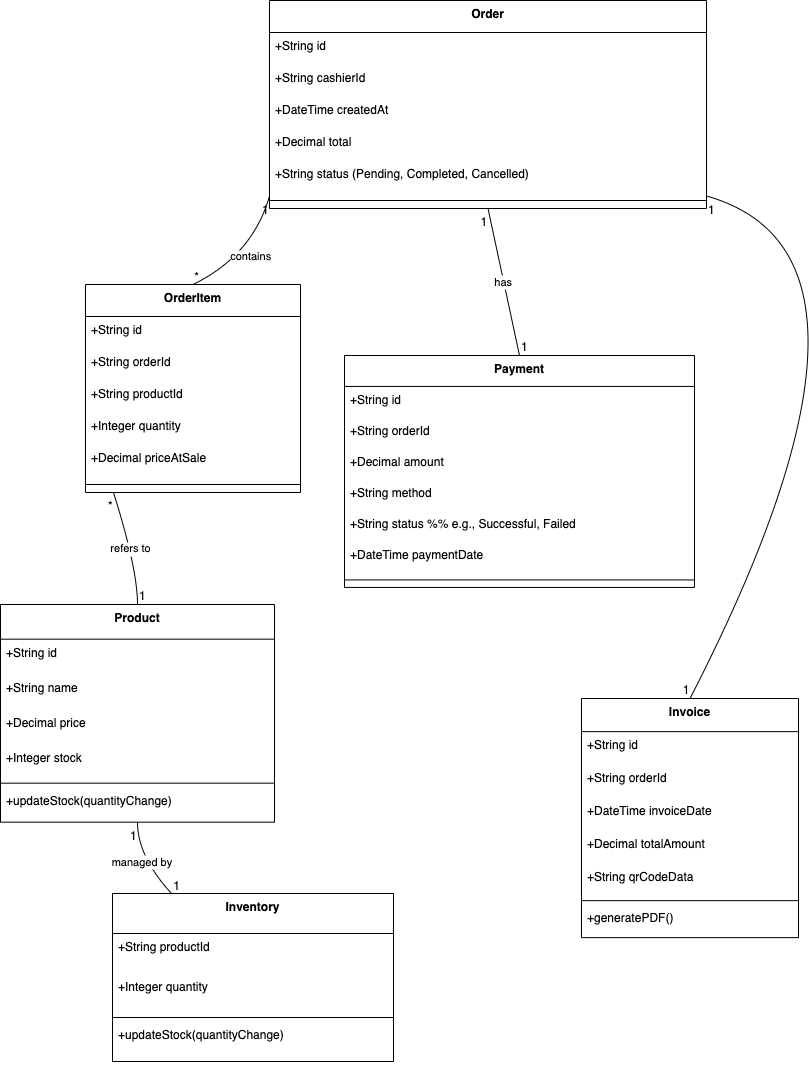

The diagram above was exported from draw.io. Its source (the exported page's mxGraphModel, read from the mxfile embedded in the PNG):
<mxGraphModel dx="1150" dy="878" grid="0" gridSize="10" guides="1" tooltips="1" connect="1" arrows="1" fold="1" page="1" pageScale="1" pageWidth="850" pageHeight="1100" math="0" shadow="0">
  <root>
    <mxCell id="0" />
    <mxCell id="1" parent="0" />
    <mxCell id="U11ye4LGFHX76Tuy5r0j-1" value="Product" style="swimlane;fontStyle=1;align=center;verticalAlign=top;childLayout=stackLayout;horizontal=1;startSize=34.666666666666664;horizontalStack=0;resizeParent=1;resizeParentMax=0;resizeLast=0;collapsible=0;marginBottom=0;" vertex="1" parent="1">
      <mxGeometry x="20" y="621" width="274" height="217.66666666666666" as="geometry" />
    </mxCell>
    <mxCell id="U11ye4LGFHX76Tuy5r0j-2" value="+String id" style="text;strokeColor=none;fillColor=none;align=left;verticalAlign=top;spacingLeft=4;spacingRight=4;overflow=hidden;rotatable=0;points=[[0,0.5],[1,0.5]];portConstraint=eastwest;" vertex="1" parent="U11ye4LGFHX76Tuy5r0j-1">
      <mxGeometry y="34.666666666666664" width="274" height="35" as="geometry" />
    </mxCell>
    <mxCell id="U11ye4LGFHX76Tuy5r0j-3" value="+String name" style="text;strokeColor=none;fillColor=none;align=left;verticalAlign=top;spacingLeft=4;spacingRight=4;overflow=hidden;rotatable=0;points=[[0,0.5],[1,0.5]];portConstraint=eastwest;" vertex="1" parent="U11ye4LGFHX76Tuy5r0j-1">
      <mxGeometry y="69.66666666666666" width="274" height="35" as="geometry" />
    </mxCell>
    <mxCell id="U11ye4LGFHX76Tuy5r0j-4" value="+Decimal price" style="text;strokeColor=none;fillColor=none;align=left;verticalAlign=top;spacingLeft=4;spacingRight=4;overflow=hidden;rotatable=0;points=[[0,0.5],[1,0.5]];portConstraint=eastwest;" vertex="1" parent="U11ye4LGFHX76Tuy5r0j-1">
      <mxGeometry y="104.66666666666666" width="274" height="35" as="geometry" />
    </mxCell>
    <mxCell id="U11ye4LGFHX76Tuy5r0j-5" value="+Integer stock" style="text;strokeColor=none;fillColor=none;align=left;verticalAlign=top;spacingLeft=4;spacingRight=4;overflow=hidden;rotatable=0;points=[[0,0.5],[1,0.5]];portConstraint=eastwest;" vertex="1" parent="U11ye4LGFHX76Tuy5r0j-1">
      <mxGeometry y="139.66666666666666" width="274" height="35" as="geometry" />
    </mxCell>
    <mxCell id="U11ye4LGFHX76Tuy5r0j-6" style="line;strokeWidth=1;fillColor=none;align=left;verticalAlign=middle;spacingTop=-1;spacingLeft=3;spacingRight=3;rotatable=0;labelPosition=right;points=[];portConstraint=eastwest;strokeColor=inherit;" vertex="1" parent="U11ye4LGFHX76Tuy5r0j-1">
      <mxGeometry y="174.66666666666666" width="274" height="8" as="geometry" />
    </mxCell>
    <mxCell id="U11ye4LGFHX76Tuy5r0j-7" value="+updateStock(quantityChange)" style="text;strokeColor=none;fillColor=none;align=left;verticalAlign=top;spacingLeft=4;spacingRight=4;overflow=hidden;rotatable=0;points=[[0,0.5],[1,0.5]];portConstraint=eastwest;" vertex="1" parent="U11ye4LGFHX76Tuy5r0j-1">
      <mxGeometry y="182.66666666666666" width="274" height="35" as="geometry" />
    </mxCell>
    <mxCell id="U11ye4LGFHX76Tuy5r0j-8" value="Order" style="swimlane;fontStyle=1;align=center;verticalAlign=top;childLayout=stackLayout;horizontal=1;startSize=32;horizontalStack=0;resizeParent=1;resizeParentMax=0;resizeLast=0;collapsible=0;marginBottom=0;" vertex="1" parent="1">
      <mxGeometry x="289" y="17" width="437" height="208" as="geometry" />
    </mxCell>
    <mxCell id="U11ye4LGFHX76Tuy5r0j-9" value="+String id" style="text;strokeColor=none;fillColor=none;align=left;verticalAlign=top;spacingLeft=4;spacingRight=4;overflow=hidden;rotatable=0;points=[[0,0.5],[1,0.5]];portConstraint=eastwest;" vertex="1" parent="U11ye4LGFHX76Tuy5r0j-8">
      <mxGeometry y="32" width="437" height="32" as="geometry" />
    </mxCell>
    <mxCell id="U11ye4LGFHX76Tuy5r0j-10" value="+String cashierId" style="text;strokeColor=none;fillColor=none;align=left;verticalAlign=top;spacingLeft=4;spacingRight=4;overflow=hidden;rotatable=0;points=[[0,0.5],[1,0.5]];portConstraint=eastwest;" vertex="1" parent="U11ye4LGFHX76Tuy5r0j-8">
      <mxGeometry y="64" width="437" height="32" as="geometry" />
    </mxCell>
    <mxCell id="U11ye4LGFHX76Tuy5r0j-11" value="+DateTime createdAt" style="text;strokeColor=none;fillColor=none;align=left;verticalAlign=top;spacingLeft=4;spacingRight=4;overflow=hidden;rotatable=0;points=[[0,0.5],[1,0.5]];portConstraint=eastwest;" vertex="1" parent="U11ye4LGFHX76Tuy5r0j-8">
      <mxGeometry y="96" width="437" height="32" as="geometry" />
    </mxCell>
    <mxCell id="U11ye4LGFHX76Tuy5r0j-12" value="+Decimal total" style="text;strokeColor=none;fillColor=none;align=left;verticalAlign=top;spacingLeft=4;spacingRight=4;overflow=hidden;rotatable=0;points=[[0,0.5],[1,0.5]];portConstraint=eastwest;" vertex="1" parent="U11ye4LGFHX76Tuy5r0j-8">
      <mxGeometry y="128" width="437" height="32" as="geometry" />
    </mxCell>
    <mxCell id="U11ye4LGFHX76Tuy5r0j-13" value="+String status (Pending, Completed, Cancelled)" style="text;strokeColor=none;fillColor=none;align=left;verticalAlign=top;spacingLeft=4;spacingRight=4;overflow=hidden;rotatable=0;points=[[0,0.5],[1,0.5]];portConstraint=eastwest;" vertex="1" parent="U11ye4LGFHX76Tuy5r0j-8">
      <mxGeometry y="160" width="437" height="32" as="geometry" />
    </mxCell>
    <mxCell id="U11ye4LGFHX76Tuy5r0j-14" style="line;strokeWidth=1;fillColor=none;align=left;verticalAlign=middle;spacingTop=-1;spacingLeft=3;spacingRight=3;rotatable=0;labelPosition=right;points=[];portConstraint=eastwest;strokeColor=inherit;" vertex="1" parent="U11ye4LGFHX76Tuy5r0j-8">
      <mxGeometry y="192" width="437" height="16" as="geometry" />
    </mxCell>
    <mxCell id="U11ye4LGFHX76Tuy5r0j-15" value="OrderItem" style="swimlane;fontStyle=1;align=center;verticalAlign=top;childLayout=stackLayout;horizontal=1;startSize=32;horizontalStack=0;resizeParent=1;resizeParentMax=0;resizeLast=0;collapsible=0;marginBottom=0;" vertex="1" parent="1">
      <mxGeometry x="105" y="301" width="215" height="208" as="geometry" />
    </mxCell>
    <mxCell id="U11ye4LGFHX76Tuy5r0j-16" value="+String id" style="text;strokeColor=none;fillColor=none;align=left;verticalAlign=top;spacingLeft=4;spacingRight=4;overflow=hidden;rotatable=0;points=[[0,0.5],[1,0.5]];portConstraint=eastwest;" vertex="1" parent="U11ye4LGFHX76Tuy5r0j-15">
      <mxGeometry y="32" width="215" height="32" as="geometry" />
    </mxCell>
    <mxCell id="U11ye4LGFHX76Tuy5r0j-17" value="+String orderId" style="text;strokeColor=none;fillColor=none;align=left;verticalAlign=top;spacingLeft=4;spacingRight=4;overflow=hidden;rotatable=0;points=[[0,0.5],[1,0.5]];portConstraint=eastwest;" vertex="1" parent="U11ye4LGFHX76Tuy5r0j-15">
      <mxGeometry y="64" width="215" height="32" as="geometry" />
    </mxCell>
    <mxCell id="U11ye4LGFHX76Tuy5r0j-18" value="+String productId" style="text;strokeColor=none;fillColor=none;align=left;verticalAlign=top;spacingLeft=4;spacingRight=4;overflow=hidden;rotatable=0;points=[[0,0.5],[1,0.5]];portConstraint=eastwest;" vertex="1" parent="U11ye4LGFHX76Tuy5r0j-15">
      <mxGeometry y="96" width="215" height="32" as="geometry" />
    </mxCell>
    <mxCell id="U11ye4LGFHX76Tuy5r0j-19" value="+Integer quantity" style="text;strokeColor=none;fillColor=none;align=left;verticalAlign=top;spacingLeft=4;spacingRight=4;overflow=hidden;rotatable=0;points=[[0,0.5],[1,0.5]];portConstraint=eastwest;" vertex="1" parent="U11ye4LGFHX76Tuy5r0j-15">
      <mxGeometry y="128" width="215" height="32" as="geometry" />
    </mxCell>
    <mxCell id="U11ye4LGFHX76Tuy5r0j-20" value="+Decimal priceAtSale" style="text;strokeColor=none;fillColor=none;align=left;verticalAlign=top;spacingLeft=4;spacingRight=4;overflow=hidden;rotatable=0;points=[[0,0.5],[1,0.5]];portConstraint=eastwest;" vertex="1" parent="U11ye4LGFHX76Tuy5r0j-15">
      <mxGeometry y="160" width="215" height="32" as="geometry" />
    </mxCell>
    <mxCell id="U11ye4LGFHX76Tuy5r0j-21" style="line;strokeWidth=1;fillColor=none;align=left;verticalAlign=middle;spacingTop=-1;spacingLeft=3;spacingRight=3;rotatable=0;labelPosition=right;points=[];portConstraint=eastwest;strokeColor=inherit;" vertex="1" parent="U11ye4LGFHX76Tuy5r0j-15">
      <mxGeometry y="192" width="215" height="16" as="geometry" />
    </mxCell>
    <mxCell id="U11ye4LGFHX76Tuy5r0j-22" value="Payment" style="swimlane;fontStyle=1;align=center;verticalAlign=top;childLayout=stackLayout;horizontal=1;startSize=30.933333333333334;horizontalStack=0;resizeParent=1;resizeParentMax=0;resizeLast=0;collapsible=0;marginBottom=0;" vertex="1" parent="1">
      <mxGeometry x="364" y="372" width="350" height="231.93333333333334" as="geometry" />
    </mxCell>
    <mxCell id="U11ye4LGFHX76Tuy5r0j-23" value="+String id" style="text;strokeColor=none;fillColor=none;align=left;verticalAlign=top;spacingLeft=4;spacingRight=4;overflow=hidden;rotatable=0;points=[[0,0.5],[1,0.5]];portConstraint=eastwest;" vertex="1" parent="U11ye4LGFHX76Tuy5r0j-22">
      <mxGeometry y="30.933333333333334" width="350" height="31" as="geometry" />
    </mxCell>
    <mxCell id="U11ye4LGFHX76Tuy5r0j-24" value="+String orderId" style="text;strokeColor=none;fillColor=none;align=left;verticalAlign=top;spacingLeft=4;spacingRight=4;overflow=hidden;rotatable=0;points=[[0,0.5],[1,0.5]];portConstraint=eastwest;" vertex="1" parent="U11ye4LGFHX76Tuy5r0j-22">
      <mxGeometry y="61.93333333333334" width="350" height="31" as="geometry" />
    </mxCell>
    <mxCell id="U11ye4LGFHX76Tuy5r0j-25" value="+Decimal amount" style="text;strokeColor=none;fillColor=none;align=left;verticalAlign=top;spacingLeft=4;spacingRight=4;overflow=hidden;rotatable=0;points=[[0,0.5],[1,0.5]];portConstraint=eastwest;" vertex="1" parent="U11ye4LGFHX76Tuy5r0j-22">
      <mxGeometry y="92.93333333333334" width="350" height="31" as="geometry" />
    </mxCell>
    <mxCell id="U11ye4LGFHX76Tuy5r0j-26" value="+String method" style="text;strokeColor=none;fillColor=none;align=left;verticalAlign=top;spacingLeft=4;spacingRight=4;overflow=hidden;rotatable=0;points=[[0,0.5],[1,0.5]];portConstraint=eastwest;" vertex="1" parent="U11ye4LGFHX76Tuy5r0j-22">
      <mxGeometry y="123.93333333333334" width="350" height="31" as="geometry" />
    </mxCell>
    <mxCell id="U11ye4LGFHX76Tuy5r0j-27" value="+String status %% e.g., Successful, Failed" style="text;strokeColor=none;fillColor=none;align=left;verticalAlign=top;spacingLeft=4;spacingRight=4;overflow=hidden;rotatable=0;points=[[0,0.5],[1,0.5]];portConstraint=eastwest;" vertex="1" parent="U11ye4LGFHX76Tuy5r0j-22">
      <mxGeometry y="154.93333333333334" width="350" height="31" as="geometry" />
    </mxCell>
    <mxCell id="U11ye4LGFHX76Tuy5r0j-28" value="+DateTime paymentDate" style="text;strokeColor=none;fillColor=none;align=left;verticalAlign=top;spacingLeft=4;spacingRight=4;overflow=hidden;rotatable=0;points=[[0,0.5],[1,0.5]];portConstraint=eastwest;" vertex="1" parent="U11ye4LGFHX76Tuy5r0j-22">
      <mxGeometry y="185.93333333333334" width="350" height="31" as="geometry" />
    </mxCell>
    <mxCell id="U11ye4LGFHX76Tuy5r0j-29" style="line;strokeWidth=1;fillColor=none;align=left;verticalAlign=middle;spacingTop=-1;spacingLeft=3;spacingRight=3;rotatable=0;labelPosition=right;points=[];portConstraint=eastwest;strokeColor=inherit;" vertex="1" parent="U11ye4LGFHX76Tuy5r0j-22">
      <mxGeometry y="216.93333333333334" width="350" height="15" as="geometry" />
    </mxCell>
    <mxCell id="U11ye4LGFHX76Tuy5r0j-30" value="Invoice" style="swimlane;fontStyle=1;align=center;verticalAlign=top;childLayout=stackLayout;horizontal=1;startSize=33.142857142857146;horizontalStack=0;resizeParent=1;resizeParentMax=0;resizeLast=0;collapsible=0;marginBottom=0;" vertex="1" parent="1">
      <mxGeometry x="601" y="715" width="217" height="239.14285714285714" as="geometry" />
    </mxCell>
    <mxCell id="U11ye4LGFHX76Tuy5r0j-31" value="+String id" style="text;strokeColor=none;fillColor=none;align=left;verticalAlign=top;spacingLeft=4;spacingRight=4;overflow=hidden;rotatable=0;points=[[0,0.5],[1,0.5]];portConstraint=eastwest;" vertex="1" parent="U11ye4LGFHX76Tuy5r0j-30">
      <mxGeometry y="33.142857142857146" width="217" height="33" as="geometry" />
    </mxCell>
    <mxCell id="U11ye4LGFHX76Tuy5r0j-32" value="+String orderId" style="text;strokeColor=none;fillColor=none;align=left;verticalAlign=top;spacingLeft=4;spacingRight=4;overflow=hidden;rotatable=0;points=[[0,0.5],[1,0.5]];portConstraint=eastwest;" vertex="1" parent="U11ye4LGFHX76Tuy5r0j-30">
      <mxGeometry y="66.14285714285714" width="217" height="33" as="geometry" />
    </mxCell>
    <mxCell id="U11ye4LGFHX76Tuy5r0j-33" value="+DateTime invoiceDate" style="text;strokeColor=none;fillColor=none;align=left;verticalAlign=top;spacingLeft=4;spacingRight=4;overflow=hidden;rotatable=0;points=[[0,0.5],[1,0.5]];portConstraint=eastwest;" vertex="1" parent="U11ye4LGFHX76Tuy5r0j-30">
      <mxGeometry y="99.14285714285714" width="217" height="33" as="geometry" />
    </mxCell>
    <mxCell id="U11ye4LGFHX76Tuy5r0j-34" value="+Decimal totalAmount" style="text;strokeColor=none;fillColor=none;align=left;verticalAlign=top;spacingLeft=4;spacingRight=4;overflow=hidden;rotatable=0;points=[[0,0.5],[1,0.5]];portConstraint=eastwest;" vertex="1" parent="U11ye4LGFHX76Tuy5r0j-30">
      <mxGeometry y="132.14285714285714" width="217" height="33" as="geometry" />
    </mxCell>
    <mxCell id="U11ye4LGFHX76Tuy5r0j-35" value="+String qrCodeData" style="text;strokeColor=none;fillColor=none;align=left;verticalAlign=top;spacingLeft=4;spacingRight=4;overflow=hidden;rotatable=0;points=[[0,0.5],[1,0.5]];portConstraint=eastwest;" vertex="1" parent="U11ye4LGFHX76Tuy5r0j-30">
      <mxGeometry y="165.14285714285714" width="217" height="33" as="geometry" />
    </mxCell>
    <mxCell id="U11ye4LGFHX76Tuy5r0j-36" style="line;strokeWidth=1;fillColor=none;align=left;verticalAlign=middle;spacingTop=-1;spacingLeft=3;spacingRight=3;rotatable=0;labelPosition=right;points=[];portConstraint=eastwest;strokeColor=inherit;" vertex="1" parent="U11ye4LGFHX76Tuy5r0j-30">
      <mxGeometry y="198.14285714285714" width="217" height="8" as="geometry" />
    </mxCell>
    <mxCell id="U11ye4LGFHX76Tuy5r0j-37" value="+generatePDF()" style="text;strokeColor=none;fillColor=none;align=left;verticalAlign=top;spacingLeft=4;spacingRight=4;overflow=hidden;rotatable=0;points=[[0,0.5],[1,0.5]];portConstraint=eastwest;" vertex="1" parent="U11ye4LGFHX76Tuy5r0j-30">
      <mxGeometry y="206.14285714285714" width="217" height="33" as="geometry" />
    </mxCell>
    <mxCell id="U11ye4LGFHX76Tuy5r0j-38" value="Inventory" style="swimlane;fontStyle=1;align=center;verticalAlign=top;childLayout=stackLayout;horizontal=1;startSize=40;horizontalStack=0;resizeParent=1;resizeParentMax=0;resizeLast=0;collapsible=0;marginBottom=0;" vertex="1" parent="1">
      <mxGeometry x="132" y="910" width="281" height="168" as="geometry" />
    </mxCell>
    <mxCell id="U11ye4LGFHX76Tuy5r0j-39" value="+String productId" style="text;strokeColor=none;fillColor=none;align=left;verticalAlign=top;spacingLeft=4;spacingRight=4;overflow=hidden;rotatable=0;points=[[0,0.5],[1,0.5]];portConstraint=eastwest;" vertex="1" parent="U11ye4LGFHX76Tuy5r0j-38">
      <mxGeometry y="40" width="281" height="40" as="geometry" />
    </mxCell>
    <mxCell id="U11ye4LGFHX76Tuy5r0j-40" value="+Integer quantity" style="text;strokeColor=none;fillColor=none;align=left;verticalAlign=top;spacingLeft=4;spacingRight=4;overflow=hidden;rotatable=0;points=[[0,0.5],[1,0.5]];portConstraint=eastwest;" vertex="1" parent="U11ye4LGFHX76Tuy5r0j-38">
      <mxGeometry y="80" width="281" height="40" as="geometry" />
    </mxCell>
    <mxCell id="U11ye4LGFHX76Tuy5r0j-41" style="line;strokeWidth=1;fillColor=none;align=left;verticalAlign=middle;spacingTop=-1;spacingLeft=3;spacingRight=3;rotatable=0;labelPosition=right;points=[];portConstraint=eastwest;strokeColor=inherit;" vertex="1" parent="U11ye4LGFHX76Tuy5r0j-38">
      <mxGeometry y="120" width="281" height="8" as="geometry" />
    </mxCell>
    <mxCell id="U11ye4LGFHX76Tuy5r0j-42" value="+updateStock(quantityChange)" style="text;strokeColor=none;fillColor=none;align=left;verticalAlign=top;spacingLeft=4;spacingRight=4;overflow=hidden;rotatable=0;points=[[0,0.5],[1,0.5]];portConstraint=eastwest;" vertex="1" parent="U11ye4LGFHX76Tuy5r0j-38">
      <mxGeometry y="128" width="281" height="40" as="geometry" />
    </mxCell>
    <mxCell id="U11ye4LGFHX76Tuy5r0j-43" value="contains" style="curved=1;startArrow=none;endArrow=none;exitX=0;exitY=0.94;entryX=0.5;entryY=0;rounded=0;" edge="1" parent="1" source="U11ye4LGFHX76Tuy5r0j-8" target="U11ye4LGFHX76Tuy5r0j-15">
      <mxGeometry relative="1" as="geometry">
        <Array as="points">
          <mxPoint x="272" y="272" />
        </Array>
      </mxGeometry>
    </mxCell>
    <mxCell id="U11ye4LGFHX76Tuy5r0j-44" value="1" style="edgeLabel;resizable=0;labelBackgroundColor=none;fontSize=12;align=right;verticalAlign=top;" vertex="1" parent="U11ye4LGFHX76Tuy5r0j-43">
      <mxGeometry x="-1" relative="1" as="geometry" />
    </mxCell>
    <mxCell id="U11ye4LGFHX76Tuy5r0j-45" value="*" style="edgeLabel;resizable=0;labelBackgroundColor=none;fontSize=12;align=left;verticalAlign=bottom;" vertex="1" parent="U11ye4LGFHX76Tuy5r0j-43">
      <mxGeometry x="1" relative="1" as="geometry" />
    </mxCell>
    <mxCell id="U11ye4LGFHX76Tuy5r0j-46" value="refers to" style="curved=1;startArrow=none;endArrow=none;exitX=0.13;exitY=1;entryX=0.5;entryY=0;rounded=0;" edge="1" parent="1" source="U11ye4LGFHX76Tuy5r0j-15" target="U11ye4LGFHX76Tuy5r0j-1">
      <mxGeometry relative="1" as="geometry">
        <Array as="points">
          <mxPoint x="157" y="585" />
        </Array>
      </mxGeometry>
    </mxCell>
    <mxCell id="U11ye4LGFHX76Tuy5r0j-47" value="*" style="edgeLabel;resizable=0;labelBackgroundColor=none;fontSize=12;align=right;verticalAlign=top;" vertex="1" parent="U11ye4LGFHX76Tuy5r0j-46">
      <mxGeometry x="-1" relative="1" as="geometry" />
    </mxCell>
    <mxCell id="U11ye4LGFHX76Tuy5r0j-48" value="1" style="edgeLabel;resizable=0;labelBackgroundColor=none;fontSize=12;align=left;verticalAlign=bottom;" vertex="1" parent="U11ye4LGFHX76Tuy5r0j-46">
      <mxGeometry x="1" relative="1" as="geometry" />
    </mxCell>
    <mxCell id="U11ye4LGFHX76Tuy5r0j-49" value="has" style="curved=1;startArrow=none;endArrow=none;exitX=0.5;exitY=1;entryX=0.5;entryY=0;rounded=0;" edge="1" parent="1" source="U11ye4LGFHX76Tuy5r0j-8" target="U11ye4LGFHX76Tuy5r0j-22">
      <mxGeometry relative="1" as="geometry">
        <Array as="points" />
      </mxGeometry>
    </mxCell>
    <mxCell id="U11ye4LGFHX76Tuy5r0j-50" value="1" style="edgeLabel;resizable=0;labelBackgroundColor=none;fontSize=12;align=right;verticalAlign=top;" vertex="1" parent="U11ye4LGFHX76Tuy5r0j-49">
      <mxGeometry x="-1" relative="1" as="geometry" />
    </mxCell>
    <mxCell id="U11ye4LGFHX76Tuy5r0j-51" value="1" style="edgeLabel;resizable=0;labelBackgroundColor=none;fontSize=12;align=left;verticalAlign=bottom;" vertex="1" parent="U11ye4LGFHX76Tuy5r0j-49">
      <mxGeometry x="1" relative="1" as="geometry" />
    </mxCell>
    <mxCell id="U11ye4LGFHX76Tuy5r0j-52" value="" style="curved=1;startArrow=none;endArrow=none;exitX=1;exitY=0.94;entryX=0.5;entryY=0;rounded=0;" edge="1" parent="1" source="U11ye4LGFHX76Tuy5r0j-8" target="U11ye4LGFHX76Tuy5r0j-30">
      <mxGeometry relative="1" as="geometry">
        <Array as="points">
          <mxPoint x="937" y="272" />
        </Array>
      </mxGeometry>
    </mxCell>
    <mxCell id="U11ye4LGFHX76Tuy5r0j-53" value="1" style="edgeLabel;resizable=0;labelBackgroundColor=none;fontSize=12;align=left;verticalAlign=top;" vertex="1" parent="U11ye4LGFHX76Tuy5r0j-52">
      <mxGeometry x="-1" relative="1" as="geometry" />
    </mxCell>
    <mxCell id="U11ye4LGFHX76Tuy5r0j-54" value="1" style="edgeLabel;resizable=0;labelBackgroundColor=none;fontSize=12;align=right;verticalAlign=bottom;" vertex="1" parent="U11ye4LGFHX76Tuy5r0j-52">
      <mxGeometry x="1" relative="1" as="geometry" />
    </mxCell>
    <mxCell id="U11ye4LGFHX76Tuy5r0j-55" value="managed by" style="curved=1;startArrow=none;endArrow=none;exitX=0.5;exitY=1;entryX=0.21;entryY=0;rounded=0;" edge="1" parent="1" source="U11ye4LGFHX76Tuy5r0j-1" target="U11ye4LGFHX76Tuy5r0j-38">
      <mxGeometry relative="1" as="geometry">
        <Array as="points">
          <mxPoint x="157" y="873" />
        </Array>
      </mxGeometry>
    </mxCell>
    <mxCell id="U11ye4LGFHX76Tuy5r0j-56" value="1" style="edgeLabel;resizable=0;labelBackgroundColor=none;fontSize=12;align=right;verticalAlign=top;" vertex="1" parent="U11ye4LGFHX76Tuy5r0j-55">
      <mxGeometry x="-1" relative="1" as="geometry" />
    </mxCell>
    <mxCell id="U11ye4LGFHX76Tuy5r0j-57" value="1" style="edgeLabel;resizable=0;labelBackgroundColor=none;fontSize=12;align=left;verticalAlign=bottom;" vertex="1" parent="U11ye4LGFHX76Tuy5r0j-55">
      <mxGeometry x="1" relative="1" as="geometry" />
    </mxCell>
  </root>
</mxGraphModel>